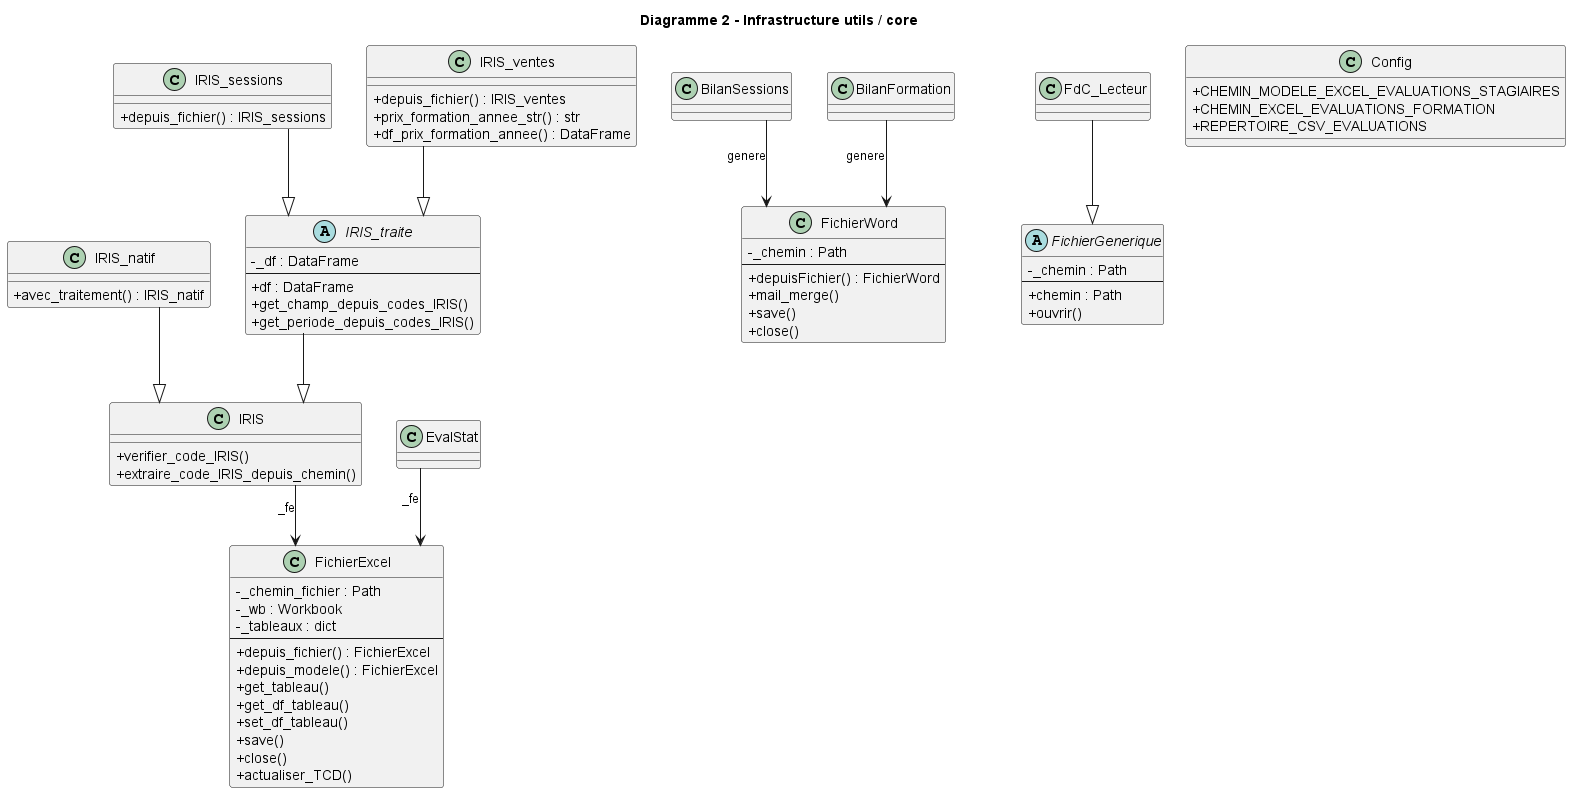

The diagram above was rendered by PlantUML. Its source (embedded in the PNG):
@startuml
title Diagramme 2 - Infrastructure utils / core
skinparam classAttributeIconSize 0
skinparam linetype ortho

class FichierExcel {
  - _chemin_fichier : Path
  - _wb : Workbook
  - _tableaux : dict
  --
  + depuis_fichier() : FichierExcel
  + depuis_modele() : FichierExcel
  + get_tableau()
  + get_df_tableau()
  + set_df_tableau()
  + save()
  + close()
  + actualiser_TCD()
}

class FichierWord {
  - _chemin : Path
  --
  + depuisFichier() : FichierWord
  + mail_merge()
  + save()
  + close()
}

abstract class FichierGenerique {
  - _chemin : Path
  --
  + chemin : Path
  + ouvrir()
}

class IRIS {
  + verifier_code_IRIS()
  + extraire_code_IRIS_depuis_chemin()
}

class IRIS_natif {
  + avec_traitement() : IRIS_natif
}

abstract class IRIS_traite {
  - _df : DataFrame
  --
  + df : DataFrame
  + get_champ_depuis_codes_IRIS()
  + get_periode_depuis_codes_IRIS()
}

class IRIS_sessions {
  + depuis_fichier() : IRIS_sessions
}

class IRIS_ventes {
  + depuis_fichier() : IRIS_ventes
  + prix_formation_annee_str() : str
  + df_prix_formation_annee() : DataFrame
}

class Config {
  + CHEMIN_MODELE_EXCEL_EVALUATIONS_STAGIAIRES
  + CHEMIN_EXCEL_EVALUATIONS_FORMATION
  + REPERTOIRE_CSV_EVALUATIONS
}

IRIS_natif --|> IRIS
IRIS_traite --|> IRIS
IRIS_sessions --|> IRIS_traite
IRIS_ventes --|> IRIS_traite

EvalStat --> FichierExcel : _fe
BilanSessions --> FichierWord : genere
BilanFormation --> FichierWord : genere
IRIS --> FichierExcel : _fe
FdC_Lecteur --|> FichierGenerique

@enduml